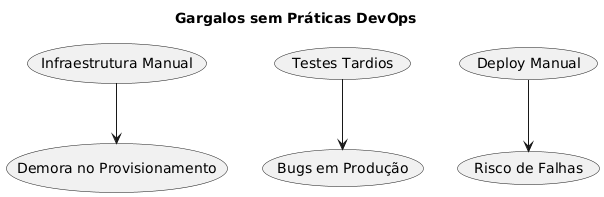

The diagram above was rendered by PlantUML. Its source (embedded in the PNG):
@startuml
title Gargalos sem Práticas DevOps
(Infraestrutura Manual) --> (Demora no Provisionamento)
(Testes Tardios) --> (Bugs em Produção)
(Deploy Manual) --> (Risco de Falhas)
@enduml